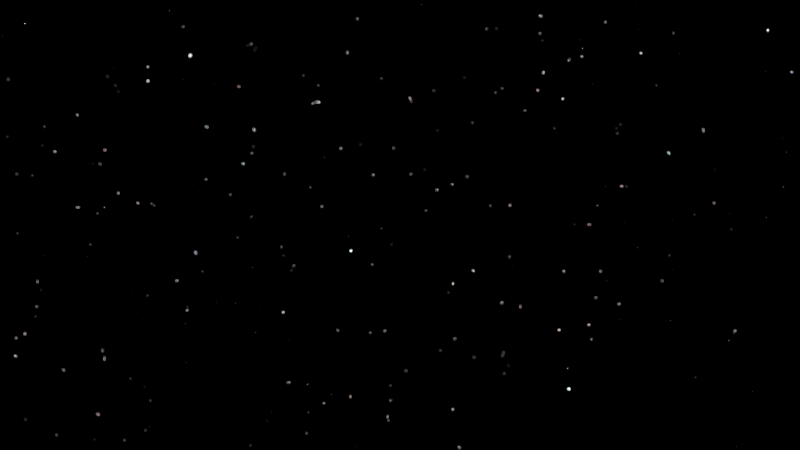 # Source: HP-Shot_11_HatMalFunktioniert.blend  (saved by Blender 2.76.0; exported with 4.5.12 LTS)
import bpy
from mathutils import Matrix  # noqa: F401  (used for matrix-valued properties, if any)

bpy.ops.wm.read_factory_settings(use_empty=True)
scene = bpy.context.scene
scene.name = 'Scene'

# ---- collections
col_collection_1 = bpy.data.collections.new('Collection 1'); scene.collection.children.link(col_collection_1)
col_schloss = bpy.data.collections.new('Schloss')  # instanced only; not linked into the scene
col_tor_r_group = bpy.data.collections.new('Tor_R_Group')  # instanced only; not linked into the scene
col_tor_l_group = bpy.data.collections.new('Tor_L_Group')  # instanced only; not linked into the scene
col_tor_r_group_1 = bpy.data.collections.new('Tor_R_Group')  # instanced only; not linked into the scene
col_tor_l_group_1 = bpy.data.collections.new('Tor_L_Group')  # instanced only; not linked into the scene
col_berg = bpy.data.collections.new('Berg')  # instanced only; not linked into the scene
col_sonne = bpy.data.collections.new('Sonne')  # instanced only; not linked into the scene
col_mond = bpy.data.collections.new('Mond')  # instanced only; not linked into the scene
col_scenegroup = bpy.data.collections.new('SceneGroup')  # instanced only; not linked into the scene

# ---- world
world_world = bpy.data.worlds.new('World'); scene.world = world_world
world_world.use_nodes = True; world_world.node_tree.nodes.clear()
_N = world_world.node_tree.nodes; _L = world_world.node_tree.links
n0 = _N.new('ShaderNodeOutputWorld'); n0.name = 'World Output'; n0.location = (300, 300)
n1 = _N.new('ShaderNodeBackground'); n1.name = 'Background'; n1.location = (10, 300)
n2 = _N.new('ShaderNodeMath'); n2.name = 'Math'; n2.location = (-430, 378)
n2.operation = 'MULTIPLY'
n2.inputs[1].default_value = 10.0
n3 = _N.new('ShaderNodeMath'); n3.name = 'Math.001'; n3.location = (-215, 365)
n3.operation = 'SUBTRACT'
n3.inputs[1].default_value = 9.0
n4 = _N.new('ShaderNodeTexVoronoi'); n4.name = 'Voronoi Texture'; n4.location = (-670, 380)
n4.inputs[2].default_value = 300.0
n5 = _N.new('ShaderNodeMath'); n5.name = 'Math.002'; n5.location = (0, 0)
n5.operation = 'MULTIPLY'
_L.new(n1.outputs[0], n0.inputs[0])
_L.new(n3.outputs[0], n1.inputs[0])
_L.new(n2.outputs[0], n3.inputs[0])
_L.new(n5.outputs[0], n2.inputs[0])
_L.new(n4.outputs[0], n5.inputs[0])
_L.new(n4.outputs[0], n5.inputs[1])
n0.is_active_output = True
world_world.color = (0.05088, 0.05088, 0.05088)
world_world.use_sun_shadow = False
world_world.sun_shadow_jitter_overblur = 0.0
world_world.cycles.sampling_method = 'MANUAL'
world_world.cycles.sample_map_resolution = 256

# ---- cameras
cam_camera = bpy.data.cameras.new('Camera')
cam_camera.clip_end = 100.0
cam_camera.sensor_width = 32.0
cam_camera.sensor_height = 18.0
cam_camera.display_size = 2.0
cam_camera.dof.focus_distance = 0.0

# ---- objects
ob_schloss_001 = bpy.data.objects.new('Schloss.001', None)
ob_tor_r_group_001 = bpy.data.objects.new('Tor_R_Group.001', None)
ob_tor_l_group_001 = bpy.data.objects.new('Tor_L_Group.001', None)
ob_tor_r_group = bpy.data.objects.new('Tor_R_Group', None)
ob_tor_l_group = bpy.data.objects.new('Tor_L_Group', None)
ob_schloss = bpy.data.objects.new('Schloss', None)
ob_berg = bpy.data.objects.new('Berg', None)
ob_sonne = bpy.data.objects.new('Sonne', None)
ob_mond = bpy.data.objects.new('Mond', None)
ob_camera = bpy.data.objects.new('Camera', cam_camera)
ob_scenegroup = bpy.data.objects.new('SceneGroup', None)

# ---- transforms, parenting, visibility, modifiers, constraints
ob_schloss_001.location = (-40.91, 30.61, 11.76)
ob_schloss_001.empty_image_offset = (0.0, 0.0)
ob_schloss_001.show_instancer_for_render = False
ob_schloss_001.instance_type = 'COLLECTION'
ob_schloss_001.lineart.crease_threshold = 0.0
ob_tor_r_group_001.location = (-39.97, 34.36, 7.669)
ob_tor_r_group_001.empty_image_offset = (0.0, 0.0)
ob_tor_r_group_001.show_instancer_for_render = False
ob_tor_r_group_001.instance_type = 'COLLECTION'
ob_tor_r_group_001.lineart.crease_threshold = 0.0
ob_tor_l_group_001.location = (-39.97, 34.36, 7.669)
ob_tor_l_group_001.empty_image_offset = (0.0, 0.0)
ob_tor_l_group_001.show_instancer_for_render = False
ob_tor_l_group_001.instance_type = 'COLLECTION'
ob_tor_l_group_001.lineart.crease_threshold = 0.0
ob_tor_r_group.location = (-39.97, 34.36, 7.669)
ob_tor_r_group.rotation_euler = (0.0, 0.0, -0.7857)
ob_tor_r_group.scale = (1.029, 1.029, 0.955)
ob_tor_r_group.empty_image_offset = (0.0, 0.0)
ob_tor_r_group.show_instancer_for_render = False
ob_tor_r_group.instance_type = 'COLLECTION'
ob_tor_r_group.lineart.crease_threshold = 0.0
ob_tor_l_group.location = (-41.51, 35.88, 7.669)
ob_tor_l_group.rotation_euler = (0.0, 0.0, -0.7857)
ob_tor_l_group.scale = (1.029, 1.029, 0.955)
ob_tor_l_group.empty_image_offset = (0.0, 0.0)
ob_tor_l_group.show_instancer_for_render = False
ob_tor_l_group.instance_type = 'COLLECTION'
ob_tor_l_group.lineart.crease_threshold = 0.0
ob_schloss.location = (-37.46, 37.1, 7.585)
ob_schloss.rotation_euler = (0.0, 0.0, -0.7857)
ob_schloss.scale = (1.029, 1.029, 0.955)
ob_schloss.empty_image_offset = (0.0, 0.0)
ob_schloss.show_instancer_for_render = False
ob_schloss.instance_type = 'COLLECTION'
ob_schloss.lineart.crease_threshold = 0.0
ob_berg.location = (-31.65, 34.42, -5.048)
ob_berg.rotation_euler = (0.0, 0.0, -0.7842)
ob_berg.scale = (1.924, 1.924, 1.799)
ob_berg.empty_image_offset = (0.0, 0.0)
ob_berg.show_instancer_for_render = False
ob_berg.instance_type = 'COLLECTION'
ob_berg.lineart.crease_threshold = 0.0
ob_sonne.location = (0.0, 0.0, 0.0)
ob_sonne.empty_image_offset = (0.0, 0.0)
ob_sonne.show_instancer_for_render = False
ob_sonne.instance_type = 'COLLECTION'
ob_sonne.lineart.crease_threshold = 0.0
ob_mond.location = (0.0, 0.0, 0.0)
ob_mond.empty_image_offset = (0.0, 0.0)
ob_mond.show_instancer_for_render = False
ob_mond.instance_type = 'COLLECTION'
ob_mond.lineart.crease_threshold = 0.0
ob_camera.location = (-42.86, 33.07, 7.681)
ob_camera.rotation_euler = (1.857, 0.0, -0.8333)
ob_camera.lineart.crease_threshold = 0.0
ob_scenegroup.location = (0.0, 0.0, 0.0)
ob_scenegroup.empty_image_offset = (0.0, 0.0)
ob_scenegroup.hide_viewport = True
ob_scenegroup.hide_render = True
ob_scenegroup.show_instancer_for_render = False
ob_scenegroup.instance_type = 'COLLECTION'
ob_scenegroup.lineart.crease_threshold = 0.0
ob_schloss_001.instance_collection = col_schloss
ob_tor_r_group_001.instance_collection = col_tor_r_group_1
ob_tor_l_group_001.instance_collection = col_tor_l_group_1
ob_tor_r_group.instance_collection = col_tor_r_group_1
ob_tor_l_group.instance_collection = col_tor_l_group_1
ob_berg.instance_collection = col_berg
ob_sonne.instance_collection = col_sonne
ob_mond.instance_collection = col_mond
ob_scenegroup.instance_collection = col_scenegroup

# ---- collection membership
col_collection_1.objects.link(ob_schloss_001)
col_collection_1.objects.link(ob_tor_r_group_001)
col_collection_1.objects.link(ob_tor_l_group_001)
col_collection_1.objects.link(ob_tor_r_group)
col_collection_1.objects.link(ob_tor_l_group)
col_collection_1.objects.link(ob_schloss)
col_collection_1.objects.link(ob_berg)
col_collection_1.objects.link(ob_sonne)
col_collection_1.objects.link(ob_mond)
col_collection_1.objects.link(ob_camera)
col_collection_1.objects.link(ob_scenegroup)

# ---- scene / render settings (as saved in the file)
scene.camera = ob_camera
scene.frame_start = 1926; scene.frame_end = 2098; scene.frame_set(1998)
scene.render.engine = 'CYCLES'
scene.render.dither_intensity = 0.0
scene.cycles.use_denoising = False
scene.cycles.samples = 10
scene.cycles.sampling_pattern = 'TABULATED_SOBOL'
scene.cycles.light_sampling_threshold = 0.0
scene.cycles.use_adaptive_sampling = False
scene.cycles.use_light_tree = False
scene.cycles.blur_glossy = 0.0
scene.cycles.pixel_filter_type = 'GAUSSIAN'
scene.cycles.sample_clamp_indirect = 0.0
scene.view_settings.view_transform = 'Standard'
bpy.context.view_layer.update()

# ---- added for rendering (the .blend has no usable light): sun
light_auto_sun = bpy.data.lights.new('AutoSun', 'SUN')
light_auto_sun.energy = 3.0
light_auto_sun.angle = 0.0523599
ob_auto_sun = bpy.data.objects.new('AutoSun', light_auto_sun)
scene.collection.objects.link(ob_auto_sun)
ob_auto_sun.rotation_euler = (0.872665, 0.174533, 0.523599)
bpy.context.view_layer.update()
